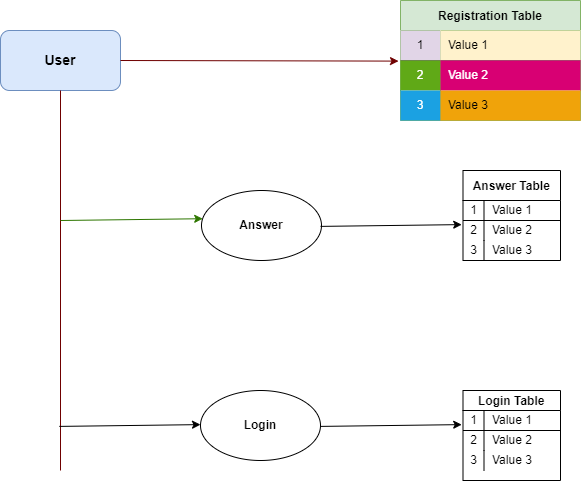

The diagram above was exported from draw.io. Its source (the exported page's mxGraphModel, read from the mxfile embedded in the PNG):
<mxGraphModel dx="687" dy="615" grid="1" gridSize="10" guides="1" tooltips="1" connect="1" arrows="1" fold="1" page="1" pageScale="1" pageWidth="850" pageHeight="1100" math="0" shadow="0">
  <root>
    <mxCell id="0" />
    <mxCell id="1" parent="0" />
    <mxCell id="2" value="&lt;span style=&quot;font-size: 14px&quot;&gt;&lt;b&gt;User&lt;/b&gt;&lt;/span&gt;" style="rounded=1;whiteSpace=wrap;html=1;fillColor=#dae8fc;strokeColor=#6c8ebf;" vertex="1" parent="1">
      <mxGeometry x="80" y="40" width="120" height="60" as="geometry" />
    </mxCell>
    <mxCell id="3" value="Registration Table" style="shape=table;startSize=30;container=1;collapsible=0;childLayout=tableLayout;fixedRows=1;rowLines=0;fontStyle=1;align=center;pointerEvents=1;fillColor=#d5e8d4;strokeColor=#82b366;" vertex="1" parent="1">
      <mxGeometry x="480" y="10" width="180" height="120" as="geometry" />
    </mxCell>
    <mxCell id="4" value="" style="shape=partialRectangle;html=1;whiteSpace=wrap;collapsible=0;dropTarget=0;pointerEvents=1;fillColor=none;top=0;left=0;bottom=1;right=0;points=[[0,0.5],[1,0.5]];portConstraint=eastwest;" vertex="1" parent="3">
      <mxGeometry y="30" width="180" height="30" as="geometry" />
    </mxCell>
    <mxCell id="5" value="1" style="shape=partialRectangle;html=1;whiteSpace=wrap;connectable=0;fillColor=#e1d5e7;top=0;left=0;bottom=0;right=0;overflow=hidden;pointerEvents=1;strokeColor=#9673a6;" vertex="1" parent="4">
      <mxGeometry width="40" height="30" as="geometry">
        <mxRectangle width="40" height="30" as="alternateBounds" />
      </mxGeometry>
    </mxCell>
    <mxCell id="6" value="Value 1" style="shape=partialRectangle;html=1;whiteSpace=wrap;connectable=0;fillColor=#fff2cc;top=0;left=0;bottom=0;right=0;align=left;spacingLeft=6;overflow=hidden;pointerEvents=1;strokeColor=#d6b656;" vertex="1" parent="4">
      <mxGeometry x="40" width="140" height="30" as="geometry">
        <mxRectangle width="140" height="30" as="alternateBounds" />
      </mxGeometry>
    </mxCell>
    <mxCell id="7" value="" style="shape=partialRectangle;html=1;whiteSpace=wrap;collapsible=0;dropTarget=0;pointerEvents=1;fillColor=none;top=0;left=0;bottom=0;right=0;points=[[0,0.5],[1,0.5]];portConstraint=eastwest;" vertex="1" parent="3">
      <mxGeometry y="60" width="180" height="30" as="geometry" />
    </mxCell>
    <mxCell id="8" value="2" style="shape=partialRectangle;html=1;whiteSpace=wrap;connectable=0;fillColor=#60a917;top=0;left=0;bottom=0;right=0;overflow=hidden;pointerEvents=1;strokeColor=#2D7600;fontColor=#ffffff;" vertex="1" parent="7">
      <mxGeometry width="40" height="30" as="geometry">
        <mxRectangle width="40" height="30" as="alternateBounds" />
      </mxGeometry>
    </mxCell>
    <mxCell id="9" value="Value 2" style="shape=partialRectangle;html=1;whiteSpace=wrap;connectable=0;fillColor=#d80073;top=0;left=0;bottom=0;right=0;align=left;spacingLeft=6;overflow=hidden;pointerEvents=1;strokeColor=#A50040;fontColor=#ffffff;" vertex="1" parent="7">
      <mxGeometry x="40" width="140" height="30" as="geometry">
        <mxRectangle width="140" height="30" as="alternateBounds" />
      </mxGeometry>
    </mxCell>
    <mxCell id="10" value="" style="shape=partialRectangle;html=1;whiteSpace=wrap;collapsible=0;dropTarget=0;pointerEvents=1;fillColor=none;top=0;left=0;bottom=0;right=0;points=[[0,0.5],[1,0.5]];portConstraint=eastwest;" vertex="1" parent="3">
      <mxGeometry y="90" width="180" height="30" as="geometry" />
    </mxCell>
    <mxCell id="11" value="3" style="shape=partialRectangle;html=1;whiteSpace=wrap;connectable=0;fillColor=#1ba1e2;top=0;left=0;bottom=0;right=0;overflow=hidden;pointerEvents=1;strokeColor=#006EAF;fontColor=#ffffff;" vertex="1" parent="10">
      <mxGeometry width="40" height="30" as="geometry">
        <mxRectangle width="40" height="30" as="alternateBounds" />
      </mxGeometry>
    </mxCell>
    <mxCell id="12" value="Value 3" style="shape=partialRectangle;html=1;whiteSpace=wrap;connectable=0;fillColor=#f0a30a;top=0;left=0;bottom=0;right=0;align=left;spacingLeft=6;overflow=hidden;pointerEvents=1;strokeColor=#BD7000;fontColor=#000000;" vertex="1" parent="10">
      <mxGeometry x="40" width="140" height="30" as="geometry">
        <mxRectangle width="140" height="30" as="alternateBounds" />
      </mxGeometry>
    </mxCell>
    <mxCell id="16" value="&lt;b&gt;Answer&lt;/b&gt;" style="ellipse;whiteSpace=wrap;html=1;" vertex="1" parent="1">
      <mxGeometry x="281" y="200" width="120" height="70" as="geometry" />
    </mxCell>
    <mxCell id="18" value="&lt;b&gt;Login&lt;/b&gt;" style="ellipse;whiteSpace=wrap;html=1;" vertex="1" parent="1">
      <mxGeometry x="280" y="400" width="120" height="70" as="geometry" />
    </mxCell>
    <mxCell id="19" value="" style="endArrow=classic;html=1;exitX=1;exitY=0.5;exitDx=0;exitDy=0;entryX=-0.011;entryY=0.02;entryDx=0;entryDy=0;entryPerimeter=0;fillColor=#a20025;strokeColor=#6F0000;" edge="1" parent="1" source="2" target="7">
      <mxGeometry width="50" height="50" relative="1" as="geometry">
        <mxPoint x="220" y="70" as="sourcePoint" />
        <mxPoint x="270" y="20" as="targetPoint" />
      </mxGeometry>
    </mxCell>
    <mxCell id="24" value="" style="endArrow=none;html=1;entryX=0.5;entryY=1;entryDx=0;entryDy=0;fillColor=#a20025;strokeColor=#6F0000;" edge="1" parent="1" target="2">
      <mxGeometry width="50" height="50" relative="1" as="geometry">
        <mxPoint x="140" y="480" as="sourcePoint" />
        <mxPoint x="180" y="160" as="targetPoint" />
      </mxGeometry>
    </mxCell>
    <mxCell id="25" value="" style="endArrow=classic;html=1;entryX=0.01;entryY=0.403;entryDx=0;entryDy=0;entryPerimeter=0;fillColor=#60a917;strokeColor=#2D7600;" edge="1" parent="1" target="16">
      <mxGeometry width="50" height="50" relative="1" as="geometry">
        <mxPoint x="140" y="230" as="sourcePoint" />
        <mxPoint x="190" y="210" as="targetPoint" />
      </mxGeometry>
    </mxCell>
    <mxCell id="27" value="" style="endArrow=classic;html=1;entryX=0.01;entryY=0.403;entryDx=0;entryDy=0;entryPerimeter=0;" edge="1" parent="1">
      <mxGeometry width="50" height="50" relative="1" as="geometry">
        <mxPoint x="138.8" y="435.9" as="sourcePoint" />
        <mxPoint x="280.00000000000006" y="434.11" as="targetPoint" />
      </mxGeometry>
    </mxCell>
    <mxCell id="38" value="Answer Table" style="shape=table;startSize=30;container=1;collapsible=0;childLayout=tableLayout;fixedRows=1;rowLines=0;fontStyle=1;align=center;pointerEvents=1;" vertex="1" parent="1">
      <mxGeometry x="542.5" y="180" width="97.5" height="90" as="geometry" />
    </mxCell>
    <mxCell id="39" value="" style="shape=partialRectangle;html=1;whiteSpace=wrap;collapsible=0;dropTarget=0;pointerEvents=1;fillColor=none;top=0;left=0;bottom=1;right=0;points=[[0,0.5],[1,0.5]];portConstraint=eastwest;" vertex="1" parent="38">
      <mxGeometry y="30" width="97.5" height="20" as="geometry" />
    </mxCell>
    <mxCell id="40" value="1" style="shape=partialRectangle;html=1;whiteSpace=wrap;connectable=0;fillColor=none;top=0;left=0;bottom=0;right=0;overflow=hidden;pointerEvents=1;" vertex="1" parent="39">
      <mxGeometry width="21" height="20" as="geometry">
        <mxRectangle width="21" height="20" as="alternateBounds" />
      </mxGeometry>
    </mxCell>
    <mxCell id="41" value="Value 1" style="shape=partialRectangle;html=1;whiteSpace=wrap;connectable=0;fillColor=none;top=0;left=0;bottom=0;right=0;align=left;spacingLeft=6;overflow=hidden;pointerEvents=1;" vertex="1" parent="39">
      <mxGeometry x="21" width="77" height="20" as="geometry">
        <mxRectangle width="77" height="20" as="alternateBounds" />
      </mxGeometry>
    </mxCell>
    <mxCell id="42" value="" style="shape=partialRectangle;html=1;whiteSpace=wrap;collapsible=0;dropTarget=0;pointerEvents=1;fillColor=none;top=0;left=0;bottom=0;right=0;points=[[0,0.5],[1,0.5]];portConstraint=eastwest;" vertex="1" parent="38">
      <mxGeometry y="50" width="97.5" height="20" as="geometry" />
    </mxCell>
    <mxCell id="43" value="2" style="shape=partialRectangle;html=1;whiteSpace=wrap;connectable=0;fillColor=none;top=0;left=0;bottom=0;right=0;overflow=hidden;pointerEvents=1;" vertex="1" parent="42">
      <mxGeometry width="21" height="20" as="geometry">
        <mxRectangle width="21" height="20" as="alternateBounds" />
      </mxGeometry>
    </mxCell>
    <mxCell id="44" value="Value 2" style="shape=partialRectangle;html=1;whiteSpace=wrap;connectable=0;fillColor=none;top=0;left=0;bottom=0;right=0;align=left;spacingLeft=6;overflow=hidden;pointerEvents=1;" vertex="1" parent="42">
      <mxGeometry x="21" width="77" height="20" as="geometry">
        <mxRectangle width="77" height="20" as="alternateBounds" />
      </mxGeometry>
    </mxCell>
    <mxCell id="45" value="" style="shape=partialRectangle;html=1;whiteSpace=wrap;collapsible=0;dropTarget=0;pointerEvents=1;fillColor=none;top=0;left=0;bottom=0;right=0;points=[[0,0.5],[1,0.5]];portConstraint=eastwest;" vertex="1" parent="38">
      <mxGeometry y="70" width="97.5" height="20" as="geometry" />
    </mxCell>
    <mxCell id="46" value="3" style="shape=partialRectangle;html=1;whiteSpace=wrap;connectable=0;fillColor=none;top=0;left=0;bottom=0;right=0;overflow=hidden;pointerEvents=1;" vertex="1" parent="45">
      <mxGeometry width="21" height="20" as="geometry">
        <mxRectangle width="21" height="20" as="alternateBounds" />
      </mxGeometry>
    </mxCell>
    <mxCell id="47" value="Value 3" style="shape=partialRectangle;html=1;whiteSpace=wrap;connectable=0;fillColor=none;top=0;left=0;bottom=0;right=0;align=left;spacingLeft=6;overflow=hidden;pointerEvents=1;" vertex="1" parent="45">
      <mxGeometry x="21" width="77" height="20" as="geometry">
        <mxRectangle width="77" height="20" as="alternateBounds" />
      </mxGeometry>
    </mxCell>
    <mxCell id="67" value="Login Table" style="shape=table;startSize=20;container=1;collapsible=0;childLayout=tableLayout;fixedRows=1;rowLines=0;fontStyle=1;align=center;pointerEvents=1;" vertex="1" parent="1">
      <mxGeometry x="542.5" y="400" width="97.5" height="90" as="geometry" />
    </mxCell>
    <mxCell id="68" value="" style="shape=partialRectangle;html=1;whiteSpace=wrap;collapsible=0;dropTarget=0;pointerEvents=1;fillColor=none;top=0;left=0;bottom=1;right=0;points=[[0,0.5],[1,0.5]];portConstraint=eastwest;" vertex="1" parent="67">
      <mxGeometry y="20" width="97.5" height="20" as="geometry" />
    </mxCell>
    <mxCell id="69" value="1" style="shape=partialRectangle;html=1;whiteSpace=wrap;connectable=0;fillColor=none;top=0;left=0;bottom=0;right=0;overflow=hidden;pointerEvents=1;" vertex="1" parent="68">
      <mxGeometry width="21" height="20" as="geometry">
        <mxRectangle width="21" height="20" as="alternateBounds" />
      </mxGeometry>
    </mxCell>
    <mxCell id="70" value="Value 1" style="shape=partialRectangle;html=1;whiteSpace=wrap;connectable=0;fillColor=none;top=0;left=0;bottom=0;right=0;align=left;spacingLeft=6;overflow=hidden;pointerEvents=1;" vertex="1" parent="68">
      <mxGeometry x="21" width="77" height="20" as="geometry">
        <mxRectangle width="77" height="20" as="alternateBounds" />
      </mxGeometry>
    </mxCell>
    <mxCell id="71" value="" style="shape=partialRectangle;html=1;whiteSpace=wrap;collapsible=0;dropTarget=0;pointerEvents=1;fillColor=none;top=0;left=0;bottom=0;right=0;points=[[0,0.5],[1,0.5]];portConstraint=eastwest;" vertex="1" parent="67">
      <mxGeometry y="40" width="97.5" height="20" as="geometry" />
    </mxCell>
    <mxCell id="72" value="2" style="shape=partialRectangle;html=1;whiteSpace=wrap;connectable=0;fillColor=none;top=0;left=0;bottom=0;right=0;overflow=hidden;pointerEvents=1;" vertex="1" parent="71">
      <mxGeometry width="21" height="20" as="geometry">
        <mxRectangle width="21" height="20" as="alternateBounds" />
      </mxGeometry>
    </mxCell>
    <mxCell id="73" value="Value 2" style="shape=partialRectangle;html=1;whiteSpace=wrap;connectable=0;fillColor=none;top=0;left=0;bottom=0;right=0;align=left;spacingLeft=6;overflow=hidden;pointerEvents=1;" vertex="1" parent="71">
      <mxGeometry x="21" width="77" height="20" as="geometry">
        <mxRectangle width="77" height="20" as="alternateBounds" />
      </mxGeometry>
    </mxCell>
    <mxCell id="74" value="" style="shape=partialRectangle;html=1;whiteSpace=wrap;collapsible=0;dropTarget=0;pointerEvents=1;fillColor=none;top=0;left=0;bottom=0;right=0;points=[[0,0.5],[1,0.5]];portConstraint=eastwest;" vertex="1" parent="67">
      <mxGeometry y="60" width="97.5" height="20" as="geometry" />
    </mxCell>
    <mxCell id="75" value="3" style="shape=partialRectangle;html=1;whiteSpace=wrap;connectable=0;fillColor=none;top=0;left=0;bottom=0;right=0;overflow=hidden;pointerEvents=1;" vertex="1" parent="74">
      <mxGeometry width="21" height="20" as="geometry">
        <mxRectangle width="21" height="20" as="alternateBounds" />
      </mxGeometry>
    </mxCell>
    <mxCell id="76" value="Value 3" style="shape=partialRectangle;html=1;whiteSpace=wrap;connectable=0;fillColor=none;top=0;left=0;bottom=0;right=0;align=left;spacingLeft=6;overflow=hidden;pointerEvents=1;" vertex="1" parent="74">
      <mxGeometry x="21" width="77" height="20" as="geometry">
        <mxRectangle width="77" height="20" as="alternateBounds" />
      </mxGeometry>
    </mxCell>
    <mxCell id="77" value="" style="endArrow=classic;html=1;entryX=0.01;entryY=0.403;entryDx=0;entryDy=0;entryPerimeter=0;" edge="1" parent="1">
      <mxGeometry width="50" height="50" relative="1" as="geometry">
        <mxPoint x="400" y="235.89" as="sourcePoint" />
        <mxPoint x="541.2" y="234.10000000000002" as="targetPoint" />
      </mxGeometry>
    </mxCell>
    <mxCell id="79" value="" style="endArrow=classic;html=1;entryX=0.01;entryY=0.403;entryDx=0;entryDy=0;entryPerimeter=0;" edge="1" parent="1">
      <mxGeometry width="50" height="50" relative="1" as="geometry">
        <mxPoint x="400" y="435.9" as="sourcePoint" />
        <mxPoint x="541.2" y="434.11" as="targetPoint" />
      </mxGeometry>
    </mxCell>
  </root>
</mxGraphModel>